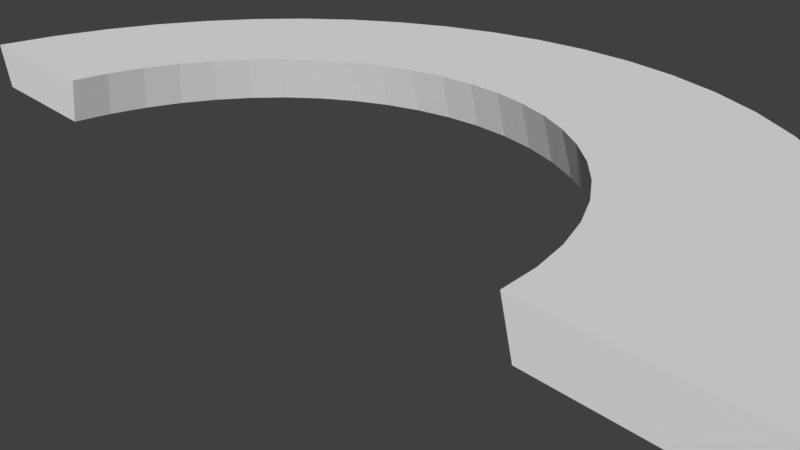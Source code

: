 # Source: Kurve.blend  (saved by Blender 2.78.0; exported with 4.5.12 LTS)
import bpy
from mathutils import Matrix  # noqa: F401  (used for matrix-valued properties, if any)

bpy.ops.wm.read_factory_settings(use_empty=True)
scene = bpy.context.scene
scene.name = 'Scene'

# ---- collections
col_collection_1 = bpy.data.collections.new('Collection 1'); scene.collection.children.link(col_collection_1)

# ---- world
world_world = bpy.data.worlds.new('World'); scene.world = world_world
world_world.color = (0.05088, 0.05088, 0.05088)
world_world.use_sun_shadow = False
world_world.sun_shadow_jitter_overblur = 0.0
world_world.cycles.sampling_method = 'MANUAL'

# ---- cameras
cam_camera = bpy.data.cameras.new('Camera')
cam_camera.clip_end = 100.0
cam_camera.lens = 35.0
cam_camera.sensor_width = 32.0
cam_camera.sensor_height = 18.0
cam_camera.ortho_scale = 7.314
cam_camera.dof.focus_distance = 0.0
cam_camera.dof.aperture_fstop = 128.0

# ---- meshes
me_torus = bpy.data.meshes.new('Torus')
me_torus.from_pydata([(4.976, -7.845, -1.32), (2.476, -7.845, -1.32), (2.644, -7.845, -1.945), (4.809, -7.845, -1.945), (4.923, -7.029, -1.32), (2.444, -7.355, -1.32), (2.61, -7.334, -1.945), (4.757, -7.051, -1.945), (4.763, -6.227, -1.32), (2.348, -6.874, -1.32), (2.51, -6.831, -1.945), (4.602, -6.271, -1.945), (4.501, -5.453, -1.32), (2.191, -6.41, -1.32), (2.346, -6.346, -1.945), (4.346, -5.517, -1.945), (4.139, -4.72, -1.32), (1.974, -5.97, -1.32), (2.119, -5.886, -1.945), (3.994, -4.804, -1.945), (3.685, -4.04, -1.32), (1.701, -5.562, -1.32), (1.834, -5.46, -1.945), (3.552, -4.142, -1.945), (3.146, -3.425, -1.32), (1.378, -5.193, -1.32), (1.496, -5.075, -1.945), (3.027, -3.544, -1.945), (2.531, -2.886, -1.32), (1.009, -4.87, -1.32), (1.111, -4.737, -1.945), (2.429, -3.019, -1.945), (1.851, -2.432, -1.32), (0.6013, -4.597, -1.32), (0.685, -4.452, -1.945), (1.768, -2.577, -1.945), (1.118, -2.071, -1.32), (0.1613, -4.38, -1.32), (0.2254, -4.226, -1.945), (1.054, -2.225, -1.945), (0.3439, -1.808, -1.32), (-0.3032, -4.223, -1.32), (-0.2598, -4.061, -1.945), (0.3005, -1.97, -1.945), (-0.4579, -1.648, -1.32), (-0.7843, -4.127, -1.32), (-0.7624, -3.961, -1.945), (-0.4798, -1.814, -1.945), (-1.274, -1.595, -1.32), (-1.274, -4.095, -1.32), (-1.274, -3.927, -1.945), (-1.274, -1.762, -1.945), (-2.09, -1.648, -1.32), (-1.763, -4.127, -1.32), (-1.785, -3.961, -1.945), (-2.068, -1.814, -1.945), (-2.891, -1.808, -1.32), (-2.244, -4.223, -1.32), (-2.288, -4.061, -1.945), (-2.848, -1.97, -1.945), (-3.666, -2.071, -1.32), (-2.709, -4.38, -1.32), (-2.773, -4.226, -1.945), (-3.601, -2.225, -1.945), (-4.399, -2.432, -1.32), (-3.149, -4.597, -1.32), (-3.232, -4.452, -1.945), (-4.315, -2.577, -1.945), (-5.078, -2.886, -1.32), (-3.557, -4.87, -1.32), (-3.659, -4.737, -1.945), (-4.977, -3.019, -1.945), (-5.693, -3.425, -1.32), (-3.925, -5.193, -1.32), (-4.044, -5.075, -1.945), (-5.575, -3.544, -1.945), (-6.232, -4.04, -1.32), (-4.249, -5.562, -1.32), (-4.382, -5.46, -1.945), (-6.099, -4.142, -1.945), (-6.686, -4.72, -1.32), (-4.521, -5.97, -1.32), (-4.666, -5.886, -1.945), (-6.541, -4.804, -1.945), (-7.048, -5.453, -1.32), (-4.738, -6.41, -1.32), (-4.893, -6.346, -1.945), (-6.893, -5.517, -1.945), (-7.311, -6.227, -1.32), (-4.896, -6.874, -1.32), (-5.058, -6.831, -1.945), (-7.149, -6.271, -1.945), (-7.47, -7.029, -1.32), (-4.992, -7.355, -1.32), (-5.158, -7.334, -1.945), (-7.304, -7.051, -1.945), (-7.524, -7.845, -1.32), (-5.024, -7.845, -1.32), (-5.191, -7.845, -1.945), (-7.356, -7.845, -1.945)], [], [(1, 5, 6, 2), (0, 3, 7, 4), (5, 9, 10, 6), (7, 11, 8, 4), (9, 13, 14, 10), (11, 15, 12, 8), (13, 17, 18, 14), (15, 19, 16, 12), (17, 21, 22, 18), (19, 23, 20, 16), (21, 25, 26, 22), (23, 27, 24, 20), (25, 29, 30, 26), (27, 31, 28, 24), (29, 33, 34, 30), (31, 35, 32, 28), (33, 37, 38, 34), (35, 39, 36, 32), (37, 41, 42, 38), (39, 43, 40, 36), (41, 45, 46, 42), (43, 47, 44, 40), (45, 49, 50, 46), (47, 51, 48, 44), (49, 53, 54, 50), (51, 55, 52, 48), (53, 57, 58, 54), (55, 59, 56, 52), (57, 61, 62, 58), (59, 63, 60, 56), (61, 65, 66, 62), (63, 67, 64, 60), (65, 69, 70, 66), (67, 71, 68, 64), (69, 73, 74, 70), (71, 75, 72, 68), (73, 77, 78, 74), (75, 79, 76, 72), (77, 81, 82, 78), (79, 83, 80, 76), (81, 85, 86, 82), (83, 87, 84, 80), (85, 89, 90, 86), (87, 91, 88, 84), (89, 93, 94, 90), (91, 95, 92, 88), (33, 29, 25, 21, 17, 13, 9, 5, 1, 0, 4, 8, 12, 16, 20, 24, 28, 32, 36, 40, 44, 48, 52, 56, 60, 64, 68, 72, 76, 80, 84, 88, 92, 96, 97, 93, 89, 85, 81, 77, 73, 69, 65, 61, 57, 53, 49, 45, 41, 37), (93, 97, 98, 94), (95, 99, 96, 92), (98, 99, 95, 94), (94, 95, 91, 90), (90, 91, 87, 86), (86, 87, 83, 82), (83, 79, 78, 82), (78, 79, 75, 74), (75, 71, 70, 74), (70, 71, 67, 66), (67, 63, 62, 66), (63, 59, 58, 62), (59, 55, 54, 58), (55, 51, 50, 54), (50, 51, 47, 46), (46, 47, 43, 42), (42, 43, 39, 38), (39, 35, 34, 38), (35, 31, 30, 34), (31, 27, 26, 30), (26, 27, 23, 22), (23, 19, 18, 22), (18, 19, 15, 14), (14, 15, 11, 10), (10, 11, 7, 6), (7, 3, 2, 6), (3, 0, 1, 2), (96, 99, 98, 97)])
me_torus.use_remesh_preserve_volume = False
me_torus.use_remesh_preserve_attributes = False
me_torus.use_mirror_vertex_groups = False
me_torus.update()

# ---- objects
ob_kurve = bpy.data.objects.new('Kurve', me_torus)
ob_camera = bpy.data.objects.new('Camera', cam_camera)

# ---- transforms, parenting, visibility, modifiers, constraints
ob_kurve.location = (1.276, 5.92, 3.188)
ob_kurve.lineart.crease_threshold = 0.0
ob_camera.location = (7.481, -6.508, 5.344)
ob_camera.rotation_euler = (1.109, 0.0, 0.8149)
ob_camera.lock_rotations_4d = False
ob_camera.empty_display_type = 'ARROWS'
ob_camera.color = (0.0, 0.0, 0.0, 0.0)
ob_camera.display_type = 'WIRE'
ob_camera.lineart.crease_threshold = 0.0

# ---- collection membership
col_collection_1.objects.link(ob_kurve)
col_collection_1.objects.link(ob_camera)

# ---- scene / render settings (as saved in the file)
scene.camera = ob_camera
scene.frame_start = 1; scene.frame_end = 250; scene.frame_set(1)
scene.render.engine = 'BLENDER_EEVEE_NEXT'
scene.render.resolution_percentage = 50
scene.render.dither_intensity = 0.0
scene.cycles.use_denoising = False
scene.cycles.samples = 128
scene.cycles.sampling_pattern = 'TABULATED_SOBOL'
scene.cycles.light_sampling_threshold = 0.0
scene.cycles.use_adaptive_sampling = False
scene.cycles.use_light_tree = False
scene.cycles.blur_glossy = 0.0
scene.cycles.sample_clamp_indirect = 0.0
scene.view_settings.view_transform = 'Standard'
bpy.context.view_layer.update()

# ---- added for rendering (the .blend has no usable light): sun
light_auto_sun = bpy.data.lights.new('AutoSun', 'SUN')
light_auto_sun.energy = 3.0
light_auto_sun.angle = 0.0523599
ob_auto_sun = bpy.data.objects.new('AutoSun', light_auto_sun)
scene.collection.objects.link(ob_auto_sun)
ob_auto_sun.rotation_euler = (0.872665, 0.174533, 0.523599)
bpy.context.view_layer.update()

